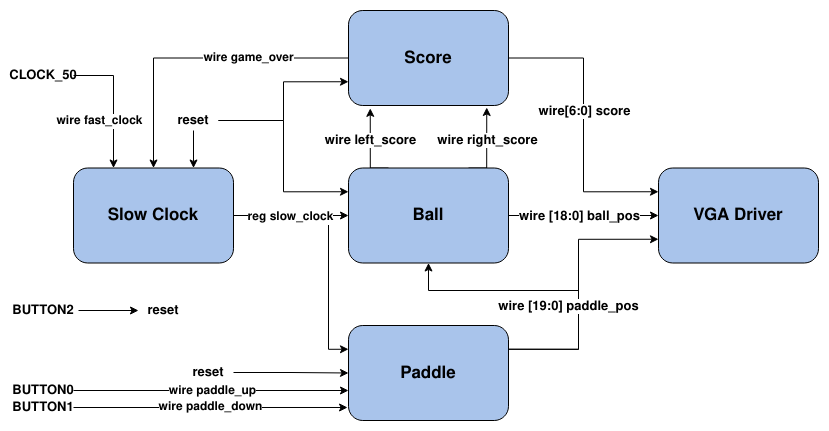

The diagram above was exported from draw.io. Its source (the exported page's mxGraphModel, read from the mxfile embedded in the PNG):
<mxGraphModel dx="1422" dy="825" grid="1" gridSize="10" guides="1" tooltips="1" connect="1" arrows="1" fold="1" page="1" pageScale="1" pageWidth="850" pageHeight="1100" math="0" shadow="0">
  <root>
    <mxCell id="0" />
    <mxCell id="1" parent="0" />
    <mxCell id="JDIyUZK4DB03ojUllpOu-75" style="edgeStyle=orthogonalEdgeStyle;rounded=0;orthogonalLoop=1;jettySize=auto;html=1;exitX=1;exitY=0.25;exitDx=0;exitDy=0;entryX=0;entryY=0.75;entryDx=0;entryDy=0;" parent="1" source="JDIyUZK4DB03ojUllpOu-40" target="JDIyUZK4DB03ojUllpOu-41" edge="1">
      <mxGeometry relative="1" as="geometry">
        <Array as="points">
          <mxPoint x="730" y="599" />
          <mxPoint x="730" y="489" />
        </Array>
      </mxGeometry>
    </mxCell>
    <mxCell id="JDIyUZK4DB03ojUllpOu-42" style="edgeStyle=orthogonalEdgeStyle;rounded=0;orthogonalLoop=1;jettySize=auto;html=1;exitX=1;exitY=0.5;exitDx=0;exitDy=0;entryX=0;entryY=0.5;entryDx=0;entryDy=0;" parent="1" source="JDIyUZK4DB03ojUllpOu-2" target="JDIyUZK4DB03ojUllpOu-38" edge="1">
      <mxGeometry relative="1" as="geometry" />
    </mxCell>
    <mxCell id="JDIyUZK4DB03ojUllpOu-43" style="edgeStyle=orthogonalEdgeStyle;rounded=0;orthogonalLoop=1;jettySize=auto;html=1;exitX=1;exitY=0.5;exitDx=0;exitDy=0;entryX=0;entryY=0.25;entryDx=0;entryDy=0;" parent="1" source="JDIyUZK4DB03ojUllpOu-2" target="JDIyUZK4DB03ojUllpOu-40" edge="1">
      <mxGeometry relative="1" as="geometry">
        <Array as="points">
          <mxPoint x="480" y="465" />
          <mxPoint x="480" y="599" />
        </Array>
      </mxGeometry>
    </mxCell>
    <mxCell id="JDIyUZK4DB03ojUllpOu-62" value="reg slow_clock" style="edgeLabel;html=1;align=center;verticalAlign=middle;resizable=0;points=[];fontStyle=1;fontSize=12;" parent="JDIyUZK4DB03ojUllpOu-43" vertex="1" connectable="0">
      <mxGeometry x="-0.5371" y="-1" relative="1" as="geometry">
        <mxPoint x="-2" as="offset" />
      </mxGeometry>
    </mxCell>
    <mxCell id="JDIyUZK4DB03ojUllpOu-2" value="Slow Clock" style="rounded=1;whiteSpace=wrap;html=1;fillColor=#A9C4EB;fontSize=17;fontStyle=1" parent="1" vertex="1">
      <mxGeometry x="225" y="417.5" width="160" height="95" as="geometry" />
    </mxCell>
    <mxCell id="JDIyUZK4DB03ojUllpOu-44" style="edgeStyle=orthogonalEdgeStyle;rounded=0;orthogonalLoop=1;jettySize=auto;html=1;exitX=1;exitY=0.5;exitDx=0;exitDy=0;entryX=0.25;entryY=0;entryDx=0;entryDy=0;" parent="1" source="JDIyUZK4DB03ojUllpOu-7" target="JDIyUZK4DB03ojUllpOu-2" edge="1">
      <mxGeometry relative="1" as="geometry" />
    </mxCell>
    <mxCell id="JDIyUZK4DB03ojUllpOu-63" value="wire fast_clock" style="edgeLabel;html=1;align=center;verticalAlign=middle;resizable=0;points=[];fontStyle=1;fontSize=12;" parent="JDIyUZK4DB03ojUllpOu-44" vertex="1" connectable="0">
      <mxGeometry relative="1" as="geometry">
        <mxPoint x="-15" y="19" as="offset" />
      </mxGeometry>
    </mxCell>
    <mxCell id="JDIyUZK4DB03ojUllpOu-7" value="CLOCK_50" style="text;html=1;strokeColor=none;fillColor=none;align=center;verticalAlign=middle;whiteSpace=wrap;rounded=0;fontStyle=1;fontSize=13;" parent="1" vertex="1">
      <mxGeometry x="165" y="310" width="60" height="30" as="geometry" />
    </mxCell>
    <mxCell id="JDIyUZK4DB03ojUllpOu-9" value="BUTTON0" style="text;html=1;strokeColor=none;fillColor=none;align=center;verticalAlign=middle;whiteSpace=wrap;rounded=0;fontStyle=1;fontSize=13;" parent="1" vertex="1">
      <mxGeometry x="165" y="630" width="60" height="20" as="geometry" />
    </mxCell>
    <mxCell id="JDIyUZK4DB03ojUllpOu-11" value="BUTTON1" style="text;html=1;strokeColor=none;fillColor=none;align=center;verticalAlign=middle;whiteSpace=wrap;rounded=0;fontStyle=1;fontSize=13;" parent="1" vertex="1">
      <mxGeometry x="165" y="647" width="60" height="20" as="geometry" />
    </mxCell>
    <mxCell id="JDIyUZK4DB03ojUllpOu-94" style="edgeStyle=orthogonalEdgeStyle;rounded=0;orthogonalLoop=1;jettySize=auto;html=1;fontSize=13;fontColor=#FF331C;" parent="1" target="JDIyUZK4DB03ojUllpOu-93" edge="1">
      <mxGeometry relative="1" as="geometry">
        <mxPoint x="230" y="560" as="sourcePoint" />
      </mxGeometry>
    </mxCell>
    <mxCell id="JDIyUZK4DB03ojUllpOu-29" value="BUTTON2" style="text;html=1;strokeColor=none;fillColor=none;align=center;verticalAlign=middle;whiteSpace=wrap;rounded=0;fontStyle=1;fontSize=13;" parent="1" vertex="1">
      <mxGeometry x="165" y="550" width="60" height="20" as="geometry" />
    </mxCell>
    <mxCell id="JDIyUZK4DB03ojUllpOu-69" style="edgeStyle=orthogonalEdgeStyle;rounded=0;orthogonalLoop=1;jettySize=auto;html=1;exitX=0.25;exitY=0;exitDx=0;exitDy=0;entryX=0.136;entryY=1.03;entryDx=0;entryDy=0;entryPerimeter=0;" parent="1" source="JDIyUZK4DB03ojUllpOu-38" target="JDIyUZK4DB03ojUllpOu-39" edge="1">
      <mxGeometry relative="1" as="geometry">
        <Array as="points">
          <mxPoint x="522" y="418" />
        </Array>
      </mxGeometry>
    </mxCell>
    <mxCell id="JDIyUZK4DB03ojUllpOu-72" value="&lt;div style=&quot;font-size: 13px;&quot;&gt;wire left_score&lt;/div&gt;" style="edgeLabel;html=1;align=center;verticalAlign=middle;resizable=0;points=[];fontStyle=1;fontSize=13;" parent="JDIyUZK4DB03ojUllpOu-69" vertex="1" connectable="0">
      <mxGeometry relative="1" as="geometry">
        <mxPoint y="-7" as="offset" />
      </mxGeometry>
    </mxCell>
    <mxCell id="JDIyUZK4DB03ojUllpOu-73" style="edgeStyle=orthogonalEdgeStyle;rounded=0;orthogonalLoop=1;jettySize=auto;html=1;exitX=0.75;exitY=0;exitDx=0;exitDy=0;entryX=0.864;entryY=1.021;entryDx=0;entryDy=0;entryPerimeter=0;" parent="1" source="JDIyUZK4DB03ojUllpOu-38" target="JDIyUZK4DB03ojUllpOu-39" edge="1">
      <mxGeometry relative="1" as="geometry">
        <Array as="points">
          <mxPoint x="638" y="418" />
        </Array>
      </mxGeometry>
    </mxCell>
    <mxCell id="JDIyUZK4DB03ojUllpOu-74" value="wire right_score" style="edgeLabel;html=1;align=center;verticalAlign=middle;resizable=0;points=[];fontStyle=1;fontSize=13;" parent="JDIyUZK4DB03ojUllpOu-73" vertex="1" connectable="0">
      <mxGeometry relative="1" as="geometry">
        <mxPoint y="-7" as="offset" />
      </mxGeometry>
    </mxCell>
    <mxCell id="JDIyUZK4DB03ojUllpOu-76" style="edgeStyle=orthogonalEdgeStyle;rounded=0;orthogonalLoop=1;jettySize=auto;html=1;exitX=1;exitY=0.5;exitDx=0;exitDy=0;entryX=0;entryY=0.5;entryDx=0;entryDy=0;" parent="1" source="JDIyUZK4DB03ojUllpOu-38" target="JDIyUZK4DB03ojUllpOu-41" edge="1">
      <mxGeometry relative="1" as="geometry" />
    </mxCell>
    <mxCell id="JDIyUZK4DB03ojUllpOu-77" value="wire [18:0] ball_pos" style="edgeLabel;html=1;align=center;verticalAlign=middle;resizable=0;points=[];fontStyle=1;fontSize=13;" parent="JDIyUZK4DB03ojUllpOu-76" vertex="1" connectable="0">
      <mxGeometry relative="1" as="geometry">
        <mxPoint x="-5" as="offset" />
      </mxGeometry>
    </mxCell>
    <mxCell id="JDIyUZK4DB03ojUllpOu-38" value="Ball" style="rounded=1;whiteSpace=wrap;html=1;fillColor=#A9C4EB;fontSize=17;fontStyle=1" parent="1" vertex="1">
      <mxGeometry x="500" y="417.5" width="160" height="95" as="geometry" />
    </mxCell>
    <mxCell id="JDIyUZK4DB03ojUllpOu-78" style="edgeStyle=orthogonalEdgeStyle;rounded=0;orthogonalLoop=1;jettySize=auto;html=1;exitX=1;exitY=0.5;exitDx=0;exitDy=0;entryX=0;entryY=0.25;entryDx=0;entryDy=0;" parent="1" source="JDIyUZK4DB03ojUllpOu-39" target="JDIyUZK4DB03ojUllpOu-41" edge="1">
      <mxGeometry relative="1" as="geometry" />
    </mxCell>
    <mxCell id="JDIyUZK4DB03ojUllpOu-79" value="wire[6:0] score" style="edgeLabel;html=1;align=center;verticalAlign=middle;resizable=0;points=[];fontStyle=1;fontSize=13;" parent="JDIyUZK4DB03ojUllpOu-78" vertex="1" connectable="0">
      <mxGeometry relative="1" as="geometry">
        <mxPoint y="-14" as="offset" />
      </mxGeometry>
    </mxCell>
    <mxCell id="JDIyUZK4DB03ojUllpOu-83" style="edgeStyle=orthogonalEdgeStyle;rounded=0;orthogonalLoop=1;jettySize=auto;html=1;exitX=0;exitY=0.5;exitDx=0;exitDy=0;entryX=0.5;entryY=0;entryDx=0;entryDy=0;" parent="1" source="JDIyUZK4DB03ojUllpOu-39" target="JDIyUZK4DB03ojUllpOu-2" edge="1">
      <mxGeometry relative="1" as="geometry" />
    </mxCell>
    <mxCell id="JDIyUZK4DB03ojUllpOu-84" value="wire game_over" style="edgeLabel;html=1;align=center;verticalAlign=middle;resizable=0;points=[];fontStyle=1;fontSize=12;" parent="JDIyUZK4DB03ojUllpOu-83" vertex="1" connectable="0">
      <mxGeometry relative="1" as="geometry">
        <mxPoint x="52" as="offset" />
      </mxGeometry>
    </mxCell>
    <mxCell id="JDIyUZK4DB03ojUllpOu-39" value="&lt;div style=&quot;font-size: 17px;&quot;&gt;Score&lt;/div&gt;" style="rounded=1;whiteSpace=wrap;html=1;fillColor=#A9C4EB;fontSize=17;fontStyle=1" parent="1" vertex="1">
      <mxGeometry x="500" y="260" width="160" height="95" as="geometry" />
    </mxCell>
    <mxCell id="JDIyUZK4DB03ojUllpOu-45" style="edgeStyle=orthogonalEdgeStyle;rounded=0;orthogonalLoop=1;jettySize=auto;html=1;exitX=1;exitY=0.25;exitDx=0;exitDy=0;entryX=0.5;entryY=1;entryDx=0;entryDy=0;" parent="1" source="JDIyUZK4DB03ojUllpOu-40" target="JDIyUZK4DB03ojUllpOu-38" edge="1">
      <mxGeometry relative="1" as="geometry">
        <Array as="points">
          <mxPoint x="730" y="599" />
          <mxPoint x="730" y="540" />
          <mxPoint x="580" y="540" />
        </Array>
      </mxGeometry>
    </mxCell>
    <mxCell id="JDIyUZK4DB03ojUllpOu-80" value="wire [19:0] paddle_pos" style="edgeLabel;html=1;align=center;verticalAlign=middle;resizable=0;points=[];fontStyle=1;fontSize=13;" parent="JDIyUZK4DB03ojUllpOu-45" vertex="1" connectable="0">
      <mxGeometry relative="1" as="geometry">
        <mxPoint x="14" y="15" as="offset" />
      </mxGeometry>
    </mxCell>
    <mxCell id="JDIyUZK4DB03ojUllpOu-40" value="Paddle" style="rounded=1;whiteSpace=wrap;html=1;fillColor=#A9C4EB;fontSize=17;fontStyle=1" parent="1" vertex="1">
      <mxGeometry x="500" y="575" width="160" height="95" as="geometry" />
    </mxCell>
    <mxCell id="JDIyUZK4DB03ojUllpOu-41" value="VGA Driver" style="rounded=1;whiteSpace=wrap;html=1;fillColor=#A9C4EB;fontSize=17;fontStyle=1" parent="1" vertex="1">
      <mxGeometry x="810" y="417.5" width="160" height="95" as="geometry" />
    </mxCell>
    <mxCell id="JDIyUZK4DB03ojUllpOu-49" value="" style="endArrow=classic;html=1;rounded=0;entryX=-0.006;entryY=0.863;entryDx=0;entryDy=0;entryPerimeter=0;exitX=1;exitY=0.5;exitDx=0;exitDy=0;" parent="1" source="JDIyUZK4DB03ojUllpOu-11" target="JDIyUZK4DB03ojUllpOu-40" edge="1">
      <mxGeometry width="50" height="50" relative="1" as="geometry">
        <mxPoint x="210" y="657" as="sourcePoint" />
        <mxPoint x="385" y="630" as="targetPoint" />
      </mxGeometry>
    </mxCell>
    <mxCell id="JDIyUZK4DB03ojUllpOu-61" value="wire paddle_down" style="edgeLabel;html=1;align=center;verticalAlign=middle;resizable=0;points=[];fontStyle=1;fontSize=12;" parent="JDIyUZK4DB03ojUllpOu-49" vertex="1" connectable="0">
      <mxGeometry relative="1" as="geometry">
        <mxPoint as="offset" />
      </mxGeometry>
    </mxCell>
    <mxCell id="JDIyUZK4DB03ojUllpOu-52" value="" style="endArrow=classic;html=1;rounded=0;exitX=1;exitY=0.5;exitDx=0;exitDy=0;" parent="1" source="JDIyUZK4DB03ojUllpOu-9" edge="1">
      <mxGeometry width="50" height="50" relative="1" as="geometry">
        <mxPoint x="210.96" y="640.02" as="sourcePoint" />
        <mxPoint x="500" y="640" as="targetPoint" />
      </mxGeometry>
    </mxCell>
    <mxCell id="JDIyUZK4DB03ojUllpOu-60" value="wire paddle_up" style="edgeLabel;html=1;align=center;verticalAlign=middle;resizable=0;points=[];fontStyle=1;fontSize=12;" parent="JDIyUZK4DB03ojUllpOu-52" vertex="1" connectable="0">
      <mxGeometry relative="1" as="geometry">
        <mxPoint as="offset" />
      </mxGeometry>
    </mxCell>
    <mxCell id="JDIyUZK4DB03ojUllpOu-93" value="reset" style="text;html=1;strokeColor=none;fillColor=none;align=center;verticalAlign=middle;whiteSpace=wrap;rounded=0;fontStyle=1;fontSize=13;dashed=1;fontColor=#000000;" parent="1" vertex="1">
      <mxGeometry x="290" y="550" width="50" height="20" as="geometry" />
    </mxCell>
    <mxCell id="JDIyUZK4DB03ojUllpOu-99" style="edgeStyle=orthogonalEdgeStyle;rounded=0;orthogonalLoop=1;jettySize=auto;html=1;exitX=1;exitY=0.5;exitDx=0;exitDy=0;entryX=0;entryY=0.5;entryDx=0;entryDy=0;fontSize=13;fontColor=#000000;" parent="1" source="JDIyUZK4DB03ojUllpOu-98" target="JDIyUZK4DB03ojUllpOu-40" edge="1">
      <mxGeometry relative="1" as="geometry" />
    </mxCell>
    <mxCell id="JDIyUZK4DB03ojUllpOu-98" value="reset" style="text;html=1;strokeColor=none;fillColor=none;align=center;verticalAlign=middle;whiteSpace=wrap;rounded=0;fontStyle=1;fontSize=13;dashed=1;fontColor=#000000;" parent="1" vertex="1">
      <mxGeometry x="335" y="612" width="50" height="20" as="geometry" />
    </mxCell>
    <mxCell id="JDIyUZK4DB03ojUllpOu-101" style="edgeStyle=orthogonalEdgeStyle;rounded=0;orthogonalLoop=1;jettySize=auto;html=1;exitX=0.5;exitY=1;exitDx=0;exitDy=0;entryX=0.75;entryY=0;entryDx=0;entryDy=0;fontSize=13;fontColor=#000000;" parent="1" source="JDIyUZK4DB03ojUllpOu-100" target="JDIyUZK4DB03ojUllpOu-2" edge="1">
      <mxGeometry relative="1" as="geometry" />
    </mxCell>
    <mxCell id="JDIyUZK4DB03ojUllpOu-102" style="edgeStyle=orthogonalEdgeStyle;rounded=0;orthogonalLoop=1;jettySize=auto;html=1;exitX=1;exitY=0.5;exitDx=0;exitDy=0;entryX=0;entryY=0.75;entryDx=0;entryDy=0;fontSize=13;fontColor=#000000;" parent="1" source="JDIyUZK4DB03ojUllpOu-100" target="JDIyUZK4DB03ojUllpOu-39" edge="1">
      <mxGeometry relative="1" as="geometry" />
    </mxCell>
    <mxCell id="JDIyUZK4DB03ojUllpOu-103" style="edgeStyle=orthogonalEdgeStyle;rounded=0;orthogonalLoop=1;jettySize=auto;html=1;exitX=1;exitY=0.5;exitDx=0;exitDy=0;entryX=0;entryY=0.25;entryDx=0;entryDy=0;fontSize=13;fontColor=#000000;" parent="1" source="JDIyUZK4DB03ojUllpOu-100" target="JDIyUZK4DB03ojUllpOu-38" edge="1">
      <mxGeometry relative="1" as="geometry" />
    </mxCell>
    <mxCell id="JDIyUZK4DB03ojUllpOu-100" value="reset" style="text;html=1;strokeColor=none;fillColor=none;align=center;verticalAlign=middle;whiteSpace=wrap;rounded=0;fontStyle=1;fontSize=13;dashed=1;fontColor=#000000;" parent="1" vertex="1">
      <mxGeometry x="320" y="360" width="50" height="20" as="geometry" />
    </mxCell>
  </root>
</mxGraphModel>